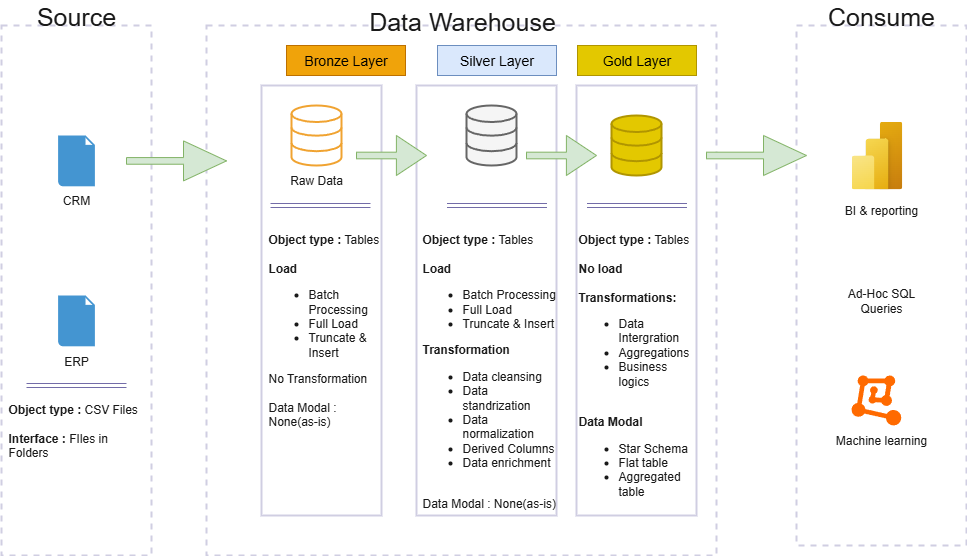

The diagram above was exported from draw.io. Its source (the exported page's mxGraphModel, read from the mxfile embedded in the PNG):
<mxGraphModel dx="1426" dy="789" grid="1" gridSize="10" guides="1" tooltips="1" connect="1" arrows="1" fold="1" page="1" pageScale="1" pageWidth="827" pageHeight="1169" math="0" shadow="0" adaptiveColors="none">
  <root>
    <mxCell id="0" />
    <mxCell id="1" parent="0" />
    <mxCell id="qpkyiA6KtaKAb8yeSKvx-1" value="" style="rounded=0;whiteSpace=wrap;html=1;strokeColor=#D0CEE2;fillColor=none;fontColor=#1A1A1A;dashed=1;labelBackgroundColor=none;strokeWidth=2;" parent="1" vertex="1">
      <mxGeometry x="45" y="140" width="150" height="530" as="geometry" />
    </mxCell>
    <mxCell id="qpkyiA6KtaKAb8yeSKvx-2" value="Source" style="text;html=1;align=center;verticalAlign=middle;whiteSpace=wrap;rounded=0;fontColor=#1A1A1A;dashed=1;fontSize=25;" parent="1" vertex="1">
      <mxGeometry x="90" y="115" width="60" height="30" as="geometry" />
    </mxCell>
    <mxCell id="qpkyiA6KtaKAb8yeSKvx-4" value="" style="rounded=0;whiteSpace=wrap;html=1;strokeColor=#D0CEE2;fillColor=none;fontColor=#1A1A1A;dashed=1;labelBackgroundColor=none;strokeWidth=2;" parent="1" vertex="1">
      <mxGeometry x="250" y="140" width="510" height="530" as="geometry" />
    </mxCell>
    <mxCell id="qpkyiA6KtaKAb8yeSKvx-5" value="Data Warehouse" style="text;html=1;align=center;verticalAlign=middle;whiteSpace=wrap;rounded=0;fontColor=#1A1A1A;dashed=1;fontSize=25;" parent="1" vertex="1">
      <mxGeometry x="391" y="120" width="230" height="30" as="geometry" />
    </mxCell>
    <mxCell id="qpkyiA6KtaKAb8yeSKvx-6" value="" style="rounded=0;whiteSpace=wrap;html=1;strokeColor=#D0CEE2;fillColor=none;fontColor=#1A1A1A;dashed=1;labelBackgroundColor=none;strokeWidth=2;" parent="1" vertex="1">
      <mxGeometry x="840" y="140" width="170" height="520" as="geometry" />
    </mxCell>
    <mxCell id="qpkyiA6KtaKAb8yeSKvx-7" value="&lt;div&gt;Consume&lt;/div&gt;" style="text;html=1;align=center;verticalAlign=middle;whiteSpace=wrap;rounded=0;fontColor=#1A1A1A;dashed=1;fontSize=25;" parent="1" vertex="1">
      <mxGeometry x="895" y="115" width="60" height="30" as="geometry" />
    </mxCell>
    <mxCell id="qpkyiA6KtaKAb8yeSKvx-10" value="" style="html=1;verticalLabelPosition=bottom;align=center;labelBackgroundColor=#ffffff;verticalAlign=top;strokeWidth=2;strokeColor=#F0A331;shadow=0;dashed=0;shape=mxgraph.ios7.icons.data;fontColor=#1A1A1A;fillColor=none;" parent="1" vertex="1">
      <mxGeometry x="335" y="220" width="50" height="60" as="geometry" />
    </mxCell>
    <mxCell id="qpkyiA6KtaKAb8yeSKvx-12" value="&lt;span style=&quot;color: rgba(0, 0, 0, 0); font-family: monospace; font-size: 0px; text-align: start; text-wrap-mode: nowrap;&quot;&gt;%3CmxGraphModel%3E%3Croot%3E%3CmxCell%20id%3D%220%22%2F%3E%3CmxCell%20id%3D%221%22%20parent%3D%220%22%2F%3E%3CmxCell%20id%3D%222%22%20value%3D%22%22%20style%3D%22rounded%3D0%3BwhiteSpace%3Dwrap%3Bhtml%3D1%3BstrokeColor%3D%23D0CEE2%3BfillColor%3Dnone%3BfontColor%3D%231A1A1A%3Bdashed%3D1%3BlabelBackgroundColor%3Dnone%3B%22%20vertex%3D%221%22%20parent%3D%221%22%3E%3CmxGeometry%20x%3D%2250%22%20y%3D%22150%22%20width%3D%22160%22%20height%3D%22460%22%20as%3D%22geometry%22%2F%3E%3C%2FmxCell%3E%3CmxCell%20id%3D%223%22%20value%3D%22SOURCE%22%20style%3D%22text%3Bhtml%3D1%3Balign%3Dcenter%3BverticalAlign%3Dmiddle%3BwhiteSpace%3Dwrap%3Brounded%3D0%3BfontColor%3D%231A1A1A%3Bdashed%3D1%3BfontSize%3D20%3B%22%20vertex%3D%221%22%20parent%3D%221%22%3E%3CmxGeometry%20x%3D%22100%22%20y%3D%22130%22%20width%3D%2260%22%20height%3D%2230%22%20as%3D%22geometry%22%2F%3E%3C%2FmxCell%3E%3C%2Froot%3E%3C%2FmxGraphModel%3&lt;/span&gt;" style="rounded=0;whiteSpace=wrap;html=1;strokeColor=#D0CEE2;fontColor=#1A1A1A;fillColor=none;strokeWidth=2;" parent="1" vertex="1">
      <mxGeometry x="305" y="200" width="120" height="430" as="geometry" />
    </mxCell>
    <mxCell id="qpkyiA6KtaKAb8yeSKvx-13" value="Bronze Layer" style="text;html=1;align=center;verticalAlign=middle;whiteSpace=wrap;rounded=0;fontColor=#000000;fontSize=14;fillColor=#f0a30a;strokeColor=#BD7000;" parent="1" vertex="1">
      <mxGeometry x="330" y="160" width="119" height="30" as="geometry" />
    </mxCell>
    <mxCell id="qpkyiA6KtaKAb8yeSKvx-15" value="Raw Data" style="text;html=1;align=center;verticalAlign=middle;whiteSpace=wrap;rounded=0;fontColor=#1A1A1A;" parent="1" vertex="1">
      <mxGeometry x="330" y="280" width="60" height="30" as="geometry" />
    </mxCell>
    <mxCell id="qpkyiA6KtaKAb8yeSKvx-17" value="" style="shape=link;html=1;rounded=0;strokeColor=#736CA8;fontColor=#1A1A1A;" parent="1" edge="1">
      <mxGeometry width="100" relative="1" as="geometry">
        <mxPoint x="314" y="320" as="sourcePoint" />
        <mxPoint x="414" y="320" as="targetPoint" />
      </mxGeometry>
    </mxCell>
    <mxCell id="qpkyiA6KtaKAb8yeSKvx-18" value="&lt;b&gt;Object type : &lt;/b&gt;Tables&lt;div&gt;&lt;br&gt;&lt;/div&gt;&lt;div&gt;&lt;b&gt;Load&amp;nbsp;&lt;/b&gt;&lt;br&gt;&lt;ul style=&quot;&quot;&gt;&lt;li style=&quot;&quot;&gt;Batch Processing&lt;/li&gt;&lt;li style=&quot;&quot;&gt;Full Load&lt;/li&gt;&lt;li style=&quot;&quot;&gt;Truncate &amp;amp; Insert&lt;/li&gt;&lt;/ul&gt;No Transformation&lt;/div&gt;&lt;div&gt;&lt;br&gt;&lt;/div&gt;&lt;div&gt;Data Modal : None(as-is)&lt;/div&gt;" style="text;html=1;align=left;verticalAlign=top;whiteSpace=wrap;rounded=0;fontColor=#1A1A1A;" parent="1" vertex="1">
      <mxGeometry x="310" y="340" width="115" height="40" as="geometry" />
    </mxCell>
    <mxCell id="qpkyiA6KtaKAb8yeSKvx-19" value="&lt;span style=&quot;color: rgba(0, 0, 0, 0); font-family: monospace; font-size: 0px; text-align: start; text-wrap-mode: nowrap;&quot;&gt;%3CmxGraphModel%3E%3Croot%3E%3CmxCell%20id%3D%220%22%2F%3E%3CmxCell%20id%3D%221%22%20parent%3D%220%22%2F%3E%3CmxCell%20id%3D%222%22%20value%3D%22%22%20style%3D%22rounded%3D0%3BwhiteSpace%3Dwrap%3Bhtml%3D1%3BstrokeColor%3D%23D0CEE2%3BfillColor%3Dnone%3BfontColor%3D%231A1A1A%3Bdashed%3D1%3BlabelBackgroundColor%3Dnone%3B%22%20vertex%3D%221%22%20parent%3D%221%22%3E%3CmxGeometry%20x%3D%2250%22%20y%3D%22150%22%20width%3D%22160%22%20height%3D%22460%22%20as%3D%22geometry%22%2F%3E%3C%2FmxCell%3E%3CmxCell%20id%3D%223%22%20value%3D%22SOURCE%22%20style%3D%22text%3Bhtml%3D1%3Balign%3Dcenter%3BverticalAlign%3Dmiddle%3BwhiteSpace%3Dwrap%3Brounded%3D0%3BfontColor%3D%231A1A1A%3Bdashed%3D1%3BfontSize%3D20%3B%22%20vertex%3D%221%22%20parent%3D%221%22%3E%3CmxGeometry%20x%3D%22100%22%20y%3D%22130%22%20width%3D%2260%22%20height%3D%2230%22%20as%3D%22geometry%22%2F%3E%3C%2FmxCell%3E%3C%2Froot%3E%3C%2FmxGraphModel%3&lt;/span&gt;" style="rounded=0;whiteSpace=wrap;html=1;strokeColor=#D0CEE2;fontColor=#1A1A1A;fillColor=none;strokeWidth=2;" parent="1" vertex="1">
      <mxGeometry x="460" y="200" width="140" height="430" as="geometry" />
    </mxCell>
    <mxCell id="qpkyiA6KtaKAb8yeSKvx-20" value="Silver Layer" style="text;html=1;align=center;verticalAlign=middle;whiteSpace=wrap;rounded=0;fontSize=14;fillColor=#dae8fc;strokeColor=#6c8ebf;" parent="1" vertex="1">
      <mxGeometry x="481" y="160" width="119" height="30" as="geometry" />
    </mxCell>
    <mxCell id="qpkyiA6KtaKAb8yeSKvx-21" value="&lt;span style=&quot;color: rgba(0, 0, 0, 0); font-family: monospace; font-size: 0px; text-align: start; text-wrap-mode: nowrap;&quot;&gt;%3CmxGraphModel%3E%3Croot%3E%3CmxCell%20id%3D%220%22%2F%3E%3CmxCell%20id%3D%221%22%20parent%3D%220%22%2F%3E%3CmxCell%20id%3D%222%22%20value%3D%22%22%20style%3D%22rounded%3D0%3BwhiteSpace%3Dwrap%3Bhtml%3D1%3BstrokeColor%3D%23D0CEE2%3BfillColor%3Dnone%3BfontColor%3D%231A1A1A%3Bdashed%3D1%3BlabelBackgroundColor%3Dnone%3B%22%20vertex%3D%221%22%20parent%3D%221%22%3E%3CmxGeometry%20x%3D%2250%22%20y%3D%22150%22%20width%3D%22160%22%20height%3D%22460%22%20as%3D%22geometry%22%2F%3E%3C%2FmxCell%3E%3CmxCell%20id%3D%223%22%20value%3D%22SOURCE%22%20style%3D%22text%3Bhtml%3D1%3Balign%3Dcenter%3BverticalAlign%3Dmiddle%3BwhiteSpace%3Dwrap%3Brounded%3D0%3BfontColor%3D%231A1A1A%3Bdashed%3D1%3BfontSize%3D20%3B%22%20vertex%3D%221%22%20parent%3D%221%22%3E%3CmxGeometry%20x%3D%22100%22%20y%3D%22130%22%20width%3D%2260%22%20height%3D%2230%22%20as%3D%22geometry%22%2F%3E%3C%2FmxCell%3E%3C%2Froot%3E%3C%2FmxGraphModel%3&lt;/span&gt;" style="rounded=0;whiteSpace=wrap;html=1;strokeColor=#D0CEE2;fontColor=#1A1A1A;fillColor=none;strokeWidth=2;" parent="1" vertex="1">
      <mxGeometry x="620" y="200" width="120" height="430" as="geometry" />
    </mxCell>
    <mxCell id="qpkyiA6KtaKAb8yeSKvx-22" value="Gold Layer" style="text;html=1;align=center;verticalAlign=middle;whiteSpace=wrap;rounded=0;fontColor=#000000;fontSize=14;fillColor=#e3c800;strokeColor=#B09500;" parent="1" vertex="1">
      <mxGeometry x="621" y="160" width="119" height="30" as="geometry" />
    </mxCell>
    <mxCell id="qpkyiA6KtaKAb8yeSKvx-25" value="" style="html=1;verticalLabelPosition=bottom;align=center;labelBackgroundColor=#ffffff;verticalAlign=top;strokeWidth=2;strokeColor=#666666;shadow=0;dashed=0;shape=mxgraph.ios7.icons.data;fontColor=#333333;fillColor=#f5f5f5;" parent="1" vertex="1">
      <mxGeometry x="510" y="220" width="50" height="60" as="geometry" />
    </mxCell>
    <mxCell id="qpkyiA6KtaKAb8yeSKvx-26" value="" style="html=1;verticalLabelPosition=bottom;align=center;labelBackgroundColor=#ffffff;verticalAlign=top;strokeWidth=2;strokeColor=#B09500;shadow=0;dashed=0;shape=mxgraph.ios7.icons.data;fontColor=#000000;fillColor=#e3c800;" parent="1" vertex="1">
      <mxGeometry x="655" y="230" width="50" height="60" as="geometry" />
    </mxCell>
    <mxCell id="qpkyiA6KtaKAb8yeSKvx-27" value="" style="shape=link;html=1;rounded=0;strokeColor=#736CA8;fontColor=#1A1A1A;" parent="1" edge="1">
      <mxGeometry width="100" relative="1" as="geometry">
        <mxPoint x="630.5" y="320" as="sourcePoint" />
        <mxPoint x="730.5" y="320" as="targetPoint" />
      </mxGeometry>
    </mxCell>
    <mxCell id="qpkyiA6KtaKAb8yeSKvx-28" value="" style="shape=link;html=1;rounded=0;strokeColor=#736CA8;fontColor=#1A1A1A;" parent="1" edge="1">
      <mxGeometry width="100" relative="1" as="geometry">
        <mxPoint x="490.5" y="320" as="sourcePoint" />
        <mxPoint x="590.5" y="320" as="targetPoint" />
      </mxGeometry>
    </mxCell>
    <mxCell id="qpkyiA6KtaKAb8yeSKvx-29" value="&lt;b&gt;Object type : &lt;/b&gt;Tables&lt;div&gt;&lt;br&gt;&lt;/div&gt;&lt;div&gt;&lt;b&gt;Load&amp;nbsp;&lt;/b&gt;&lt;br&gt;&lt;ul style=&quot;&quot;&gt;&lt;li style=&quot;&quot;&gt;Batch Processing&lt;/li&gt;&lt;li style=&quot;&quot;&gt;Full Load&lt;/li&gt;&lt;li style=&quot;&quot;&gt;Truncate &amp;amp; Insert&lt;/li&gt;&lt;/ul&gt;&lt;b&gt;Transformation&lt;/b&gt;&lt;/div&gt;&lt;div&gt;&lt;ul&gt;&lt;li&gt;Data cleansing&lt;/li&gt;&lt;li&gt;Data standrization&lt;/li&gt;&lt;li&gt;Data normalization&lt;/li&gt;&lt;li&gt;Derived Columns&lt;/li&gt;&lt;li&gt;Data enrichment&lt;/li&gt;&lt;/ul&gt;&lt;/div&gt;&lt;div&gt;&lt;br&gt;&lt;/div&gt;&lt;div&gt;Data Modal : None(as-is)&lt;/div&gt;" style="text;html=1;align=left;verticalAlign=top;whiteSpace=wrap;rounded=0;fontColor=#1A1A1A;" parent="1" vertex="1">
      <mxGeometry x="464" y="340" width="136" height="40" as="geometry" />
    </mxCell>
    <mxCell id="qpkyiA6KtaKAb8yeSKvx-30" value="&lt;b&gt;Object type : &lt;/b&gt;Tables&lt;div&gt;&lt;br&gt;&lt;/div&gt;&lt;div&gt;&lt;b&gt;No load&lt;/b&gt;&lt;/div&gt;&lt;div&gt;&lt;b&gt;&lt;br&gt;Transformations:&lt;/b&gt;&lt;/div&gt;&lt;div&gt;&lt;ul&gt;&lt;li&gt;Data Intergration&lt;/li&gt;&lt;li&gt;Aggregations&lt;/li&gt;&lt;li&gt;Business logics&lt;/li&gt;&lt;/ul&gt;&lt;/div&gt;&lt;div&gt;&lt;br&gt;&lt;/div&gt;&lt;div&gt;&lt;b&gt;Data Modal&amp;nbsp;&lt;/b&gt;&lt;/div&gt;&lt;div&gt;&lt;ul&gt;&lt;li&gt;Star Schema&lt;/li&gt;&lt;li&gt;Flat table&lt;/li&gt;&lt;li&gt;Aggregated table&lt;/li&gt;&lt;/ul&gt;&lt;/div&gt;" style="text;html=1;align=left;verticalAlign=top;whiteSpace=wrap;rounded=0;fontColor=#1A1A1A;" parent="1" vertex="1">
      <mxGeometry x="620" y="340" width="115" height="40" as="geometry" />
    </mxCell>
    <mxCell id="qpkyiA6KtaKAb8yeSKvx-32" value="" style="shadow=0;dashed=0;html=1;strokeColor=none;fillColor=#4495D1;labelPosition=center;verticalLabelPosition=bottom;verticalAlign=top;align=center;outlineConnect=0;shape=mxgraph.veeam.2d.file;fontColor=#1A1A1A;" parent="1" vertex="1">
      <mxGeometry x="101.60000000000002" y="250" width="36.8" height="50.8" as="geometry" />
    </mxCell>
    <mxCell id="qpkyiA6KtaKAb8yeSKvx-33" value="" style="shadow=0;dashed=0;html=1;strokeColor=none;fillColor=#4495D1;labelPosition=center;verticalLabelPosition=bottom;verticalAlign=top;align=center;outlineConnect=0;shape=mxgraph.veeam.2d.file;fontColor=#1A1A1A;" parent="1" vertex="1">
      <mxGeometry x="101.60000000000002" y="410" width="36.8" height="50.8" as="geometry" />
    </mxCell>
    <mxCell id="qpkyiA6KtaKAb8yeSKvx-34" value="CRM" style="text;html=1;align=center;verticalAlign=middle;whiteSpace=wrap;rounded=0;fontColor=#1A1A1A;" parent="1" vertex="1">
      <mxGeometry x="90" y="300" width="60" height="30" as="geometry" />
    </mxCell>
    <mxCell id="qpkyiA6KtaKAb8yeSKvx-35" value="ERP" style="text;html=1;align=center;verticalAlign=middle;whiteSpace=wrap;rounded=0;fontColor=#1A1A1A;" parent="1" vertex="1">
      <mxGeometry x="90" y="460.8" width="60" height="30" as="geometry" />
    </mxCell>
    <mxCell id="qpkyiA6KtaKAb8yeSKvx-36" value="" style="shape=singleArrow;whiteSpace=wrap;html=1;strokeColor=#82b366;fillColor=#d5e8d4;arrowWidth=0.16666666666666666;arrowSize=0.43;" parent="1" vertex="1">
      <mxGeometry x="170" y="255.4" width="100" height="40" as="geometry" />
    </mxCell>
    <mxCell id="qpkyiA6KtaKAb8yeSKvx-37" value="" style="shape=singleArrow;whiteSpace=wrap;html=1;strokeColor=#82b366;fillColor=#d5e8d4;arrowWidth=0.16666666666666666;arrowSize=0.43;" parent="1" vertex="1">
      <mxGeometry x="400" y="250" width="70" height="40" as="geometry" />
    </mxCell>
    <mxCell id="qpkyiA6KtaKAb8yeSKvx-38" value="" style="shape=singleArrow;whiteSpace=wrap;html=1;strokeColor=#82b366;fillColor=#d5e8d4;arrowWidth=0.16666666666666666;arrowSize=0.43;" parent="1" vertex="1">
      <mxGeometry x="570" y="250" width="70" height="40" as="geometry" />
    </mxCell>
    <mxCell id="qpkyiA6KtaKAb8yeSKvx-39" value="" style="shape=singleArrow;whiteSpace=wrap;html=1;strokeColor=#82b366;fillColor=#d5e8d4;arrowWidth=0.16666666666666666;arrowSize=0.43;" parent="1" vertex="1">
      <mxGeometry x="750" y="250" width="100" height="40" as="geometry" />
    </mxCell>
    <mxCell id="qpkyiA6KtaKAb8yeSKvx-40" value="" style="shape=link;html=1;rounded=0;strokeColor=#736CA8;fontColor=#1A1A1A;" parent="1" edge="1">
      <mxGeometry width="100" relative="1" as="geometry">
        <mxPoint x="70" y="500" as="sourcePoint" />
        <mxPoint x="170" y="500" as="targetPoint" />
      </mxGeometry>
    </mxCell>
    <mxCell id="qpkyiA6KtaKAb8yeSKvx-41" value="&lt;b&gt;Object type : &lt;/b&gt;CSV Files&lt;br&gt;&lt;br&gt;&lt;b&gt;Interface : &lt;/b&gt;FIles in Folders&lt;b&gt;&amp;nbsp;&lt;/b&gt;&lt;span style=&quot;color: rgba(0, 0, 0, 0); font-family: monospace; font-size: 0px; text-wrap-mode: nowrap;&quot;&gt;%3CmxGraphModel%3E%3Croot%3E%3CmxCell%20id%3D%220%22%2F%3E%3CmxCell%20id%3D%221%22%20parent%3D%220%22%2F%3E%3CmxCell%20id%3D%222%22%20value%3D%22%22%20style%3D%22shape%3Dlink%3Bhtml%3D1%3Brounded%3D0%3BstrokeColor%3D%23736CA8%3BfontColor%3D%231A1A1A%3B%22%20edge%3D%221%22%20parent%3D%221%22%3E%3CmxGeometry%20width%3D%22100%22%20relative%3D%221%22%20as%3D%22geometry%22%3E%3CmxPoint%20x%3D%22314%22%20y%3D%22320%22%20as%3D%22sourcePoint%22%2F%3E%3CmxPoint%20x%3D%22414%22%20y%3D%22320%22%20as%3D%22targetPoint%22%2F%3E%3C%2FmxGeometry%3E%3C%2FmxCell%3E%3C%2Froot%3E%3C%2FmxGraphModel%3EFIles&lt;/span&gt;" style="text;html=1;align=left;verticalAlign=top;whiteSpace=wrap;rounded=0;fontColor=#1A1A1A;" parent="1" vertex="1">
      <mxGeometry x="50" y="510" width="140" height="30" as="geometry" />
    </mxCell>
    <mxCell id="qpkyiA6KtaKAb8yeSKvx-42" value="" style="image;aspect=fixed;html=1;points=[];align=center;fontSize=12;image=img/lib/azure2/power_platform/PowerBI.svg;strokeColor=#D0CEE2;fontColor=#1A1A1A;fillColor=#5D7F99;" parent="1" vertex="1">
      <mxGeometry x="895" y="236" width="51" height="68" as="geometry" />
    </mxCell>
    <mxCell id="qpkyiA6KtaKAb8yeSKvx-43" value="" style="points=[];aspect=fixed;html=1;align=center;shadow=0;dashed=0;fillColor=#FF6A00;strokeColor=none;shape=mxgraph.alibaba_cloud.machine_learning;fontColor=#1A1A1A;" parent="1" vertex="1">
      <mxGeometry x="895" y="489.9" width="49.8" height="50.099999999999994" as="geometry" />
    </mxCell>
    <mxCell id="qpkyiA6KtaKAb8yeSKvx-44" value="Machine learning" style="text;html=1;align=center;verticalAlign=middle;whiteSpace=wrap;rounded=0;fontColor=#1A1A1A;" parent="1" vertex="1">
      <mxGeometry x="873.1" y="540" width="103.8" height="30" as="geometry" />
    </mxCell>
    <mxCell id="qpkyiA6KtaKAb8yeSKvx-45" value="BI &amp;amp; reporting" style="text;html=1;align=center;verticalAlign=middle;whiteSpace=wrap;rounded=0;fontColor=#1A1A1A;" parent="1" vertex="1">
      <mxGeometry x="873.1" y="310" width="103.8" height="30" as="geometry" />
    </mxCell>
    <mxCell id="qpkyiA6KtaKAb8yeSKvx-46" value="Ad-Hoc SQL Queries" style="text;html=1;align=center;verticalAlign=middle;whiteSpace=wrap;rounded=0;fontColor=#1A1A1A;" parent="1" vertex="1">
      <mxGeometry x="873.1" y="400" width="103.8" height="30" as="geometry" />
    </mxCell>
  </root>
</mxGraphModel>